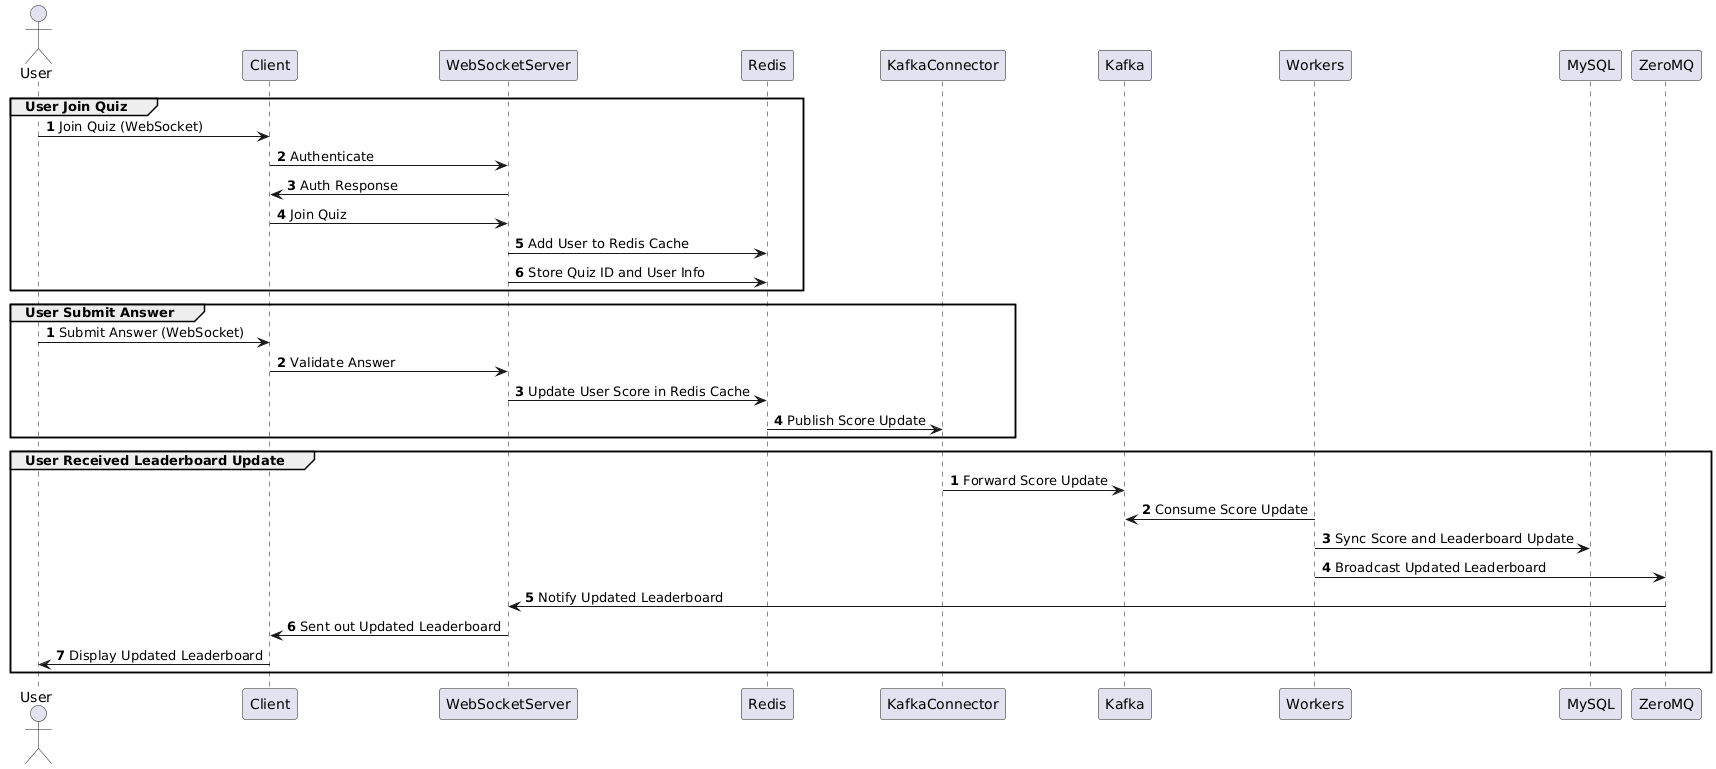

The diagram above was rendered by PlantUML. Its source (embedded in the PNG):
@startuml
autonumber

actor User
participant Client
participant WebSocketServer as WS
participant Redis
participant KafkaConnector as KC
participant Kafka
participant Workers
participant MySQL
participant ZeroMQ

group User Join Quiz
User -> Client: Join Quiz (WebSocket)
Client -> WS: Authenticate
WS -> Client: Auth Response
Client -> WS: Join Quiz
WS -> Redis: Add User to Redis Cache
WS -> Redis: Store Quiz ID and User Info
end

group User Submit Answer
autonumber 1 1
User -> Client: Submit Answer (WebSocket)
Client -> WS: Validate Answer
WS -> Redis: Update User Score in Redis Cache
Redis -> KC: Publish Score Update
end

group User Received Leaderboard Update
autonumber 1 1
KC -> Kafka: Forward Score Update
Workers -> Kafka: Consume Score Update
Workers -> MySQL: Sync Score and Leaderboard Update
Workers -> ZeroMQ: Broadcast Updated Leaderboard

ZeroMQ -> WS: Notify Updated Leaderboard
WS -> Client: Sent out Updated Leaderboard
Client -> User: Display Updated Leaderboard
end
@enduml